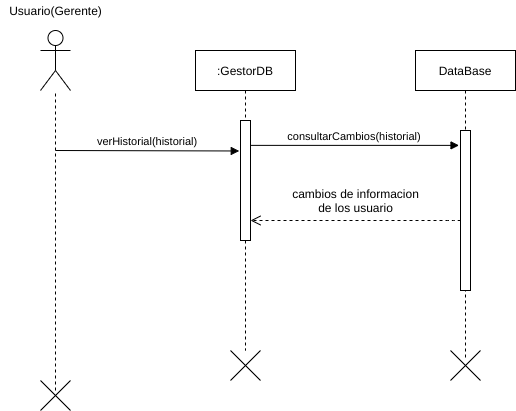

The diagram above was exported from draw.io. Its source (the exported page's mxGraphModel, read from the mxfile embedded in the PNG):
<mxGraphModel dx="1102" dy="426" grid="1" gridSize="10" guides="1" tooltips="1" connect="1" arrows="1" fold="1" page="1" pageScale="1" pageWidth="827" pageHeight="1169" math="0" shadow="0">
  <root>
    <mxCell id="HIa28_ounhzGvFi6hUcE-0" />
    <mxCell id="HIa28_ounhzGvFi6hUcE-1" parent="HIa28_ounhzGvFi6hUcE-0" />
    <mxCell id="xSXEnIRrDe6WyY3Uawp5-0" value="" style="shape=umlActor;verticalLabelPosition=bottom;verticalAlign=top;html=1;outlineConnect=0;" parent="HIa28_ounhzGvFi6hUcE-1" vertex="1">
      <mxGeometry x="145" y="60" width="30" height="60" as="geometry" />
    </mxCell>
    <mxCell id="xSXEnIRrDe6WyY3Uawp5-1" value="Usuario(Gerente)" style="text;html=1;align=center;verticalAlign=middle;resizable=0;points=[];autosize=1;" parent="HIa28_ounhzGvFi6hUcE-1" vertex="1">
      <mxGeometry x="105" y="30" width="110" height="20" as="geometry" />
    </mxCell>
    <mxCell id="xSXEnIRrDe6WyY3Uawp5-2" value="" style="endArrow=none;dashed=1;html=1;" parent="HIa28_ounhzGvFi6hUcE-1" target="xSXEnIRrDe6WyY3Uawp5-0" edge="1">
      <mxGeometry width="50" height="50" relative="1" as="geometry">
        <mxPoint x="160" y="420" as="sourcePoint" />
        <mxPoint x="190" y="150" as="targetPoint" />
      </mxGeometry>
    </mxCell>
    <mxCell id="xSXEnIRrDe6WyY3Uawp5-3" value=":GestorDB" style="shape=umlLifeline;perimeter=lifelinePerimeter;container=1;collapsible=0;recursiveResize=0;rounded=0;shadow=0;strokeWidth=1;" parent="HIa28_ounhzGvFi6hUcE-1" vertex="1">
      <mxGeometry x="300" y="80" width="100" height="300" as="geometry" />
    </mxCell>
    <mxCell id="xSXEnIRrDe6WyY3Uawp5-4" value="" style="points=[];perimeter=orthogonalPerimeter;rounded=0;shadow=0;strokeWidth=1;" parent="xSXEnIRrDe6WyY3Uawp5-3" vertex="1">
      <mxGeometry x="45" y="70" width="10" height="120" as="geometry" />
    </mxCell>
    <mxCell id="xSXEnIRrDe6WyY3Uawp5-5" value="DataBase" style="shape=umlLifeline;perimeter=lifelinePerimeter;container=1;collapsible=0;recursiveResize=0;rounded=0;shadow=0;strokeWidth=1;" parent="HIa28_ounhzGvFi6hUcE-1" vertex="1">
      <mxGeometry x="520" y="80" width="100" height="310" as="geometry" />
    </mxCell>
    <mxCell id="xSXEnIRrDe6WyY3Uawp5-6" value="" style="points=[];perimeter=orthogonalPerimeter;rounded=0;shadow=0;strokeWidth=1;" parent="xSXEnIRrDe6WyY3Uawp5-5" vertex="1">
      <mxGeometry x="45" y="80" width="10" height="160" as="geometry" />
    </mxCell>
    <mxCell id="xSXEnIRrDe6WyY3Uawp5-7" value="consultarCambios(historial)" style="verticalAlign=bottom;endArrow=block;entryX=-0.147;entryY=0.093;shadow=0;strokeWidth=1;entryDx=0;entryDy=0;entryPerimeter=0;" parent="HIa28_ounhzGvFi6hUcE-1" source="xSXEnIRrDe6WyY3Uawp5-4" target="xSXEnIRrDe6WyY3Uawp5-6" edge="1">
      <mxGeometry relative="1" as="geometry">
        <mxPoint x="565" y="140" as="sourcePoint" />
      </mxGeometry>
    </mxCell>
    <mxCell id="xSXEnIRrDe6WyY3Uawp5-8" value="" style="verticalAlign=bottom;endArrow=open;dashed=1;endSize=8;shadow=0;strokeWidth=1;" parent="HIa28_ounhzGvFi6hUcE-1" source="xSXEnIRrDe6WyY3Uawp5-6" target="xSXEnIRrDe6WyY3Uawp5-4" edge="1">
      <mxGeometry relative="1" as="geometry">
        <mxPoint x="530" y="237" as="targetPoint" />
        <mxPoint x="359.9999999999999" y="276" as="sourcePoint" />
        <Array as="points">
          <mxPoint x="560" y="250" />
        </Array>
      </mxGeometry>
    </mxCell>
    <mxCell id="xSXEnIRrDe6WyY3Uawp5-9" value="verHistorial(historial)" style="verticalAlign=bottom;endArrow=block;shadow=0;strokeWidth=1;entryX=-0.124;entryY=0.254;entryDx=0;entryDy=0;entryPerimeter=0;" parent="HIa28_ounhzGvFi6hUcE-1" target="xSXEnIRrDe6WyY3Uawp5-4" edge="1">
      <mxGeometry relative="1" as="geometry">
        <mxPoint x="160" y="180" as="sourcePoint" />
        <mxPoint x="310" y="180" as="targetPoint" />
      </mxGeometry>
    </mxCell>
    <mxCell id="xSXEnIRrDe6WyY3Uawp5-10" value="cambios de informacion&lt;br&gt;de los usuario" style="text;html=1;align=center;verticalAlign=middle;resizable=0;points=[];autosize=1;" parent="HIa28_ounhzGvFi6hUcE-1" vertex="1">
      <mxGeometry x="390" y="215" width="140" height="30" as="geometry" />
    </mxCell>
    <mxCell id="xSXEnIRrDe6WyY3Uawp5-11" value="" style="shape=umlDestroy;" parent="HIa28_ounhzGvFi6hUcE-1" vertex="1">
      <mxGeometry x="145" y="410" width="30" height="30" as="geometry" />
    </mxCell>
    <mxCell id="xSXEnIRrDe6WyY3Uawp5-12" value="" style="shape=umlDestroy;" parent="HIa28_ounhzGvFi6hUcE-1" vertex="1">
      <mxGeometry x="335" y="380" width="30" height="30" as="geometry" />
    </mxCell>
    <mxCell id="xSXEnIRrDe6WyY3Uawp5-13" value="" style="shape=umlDestroy;" parent="HIa28_ounhzGvFi6hUcE-1" vertex="1">
      <mxGeometry x="555" y="380" width="30" height="30" as="geometry" />
    </mxCell>
  </root>
</mxGraphModel>